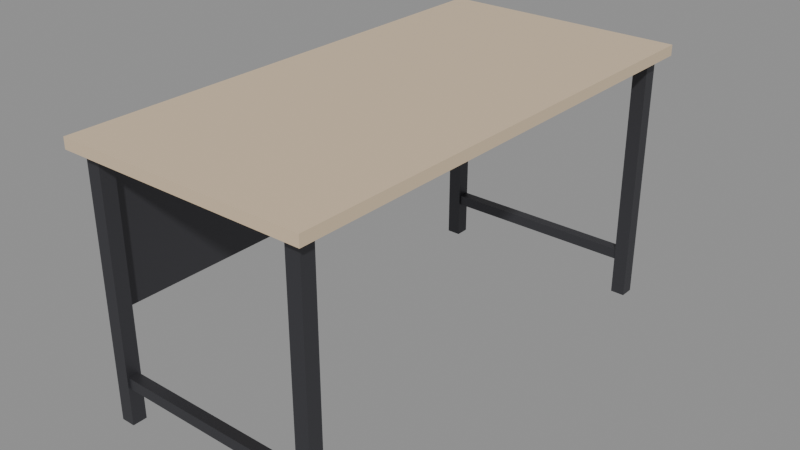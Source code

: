 # Source: SM_Prop_Desk.blend  (saved by Blender 5.3.31; exported with 4.5.12 LTS)
import bpy
from mathutils import Matrix  # noqa: F401  (used for matrix-valued properties, if any)

bpy.ops.wm.read_factory_settings(use_empty=True)
scene = bpy.context.scene
scene.name = 'Scene'

# ---- materials (node trees are filled in below, after node groups)
mat_wood = bpy.data.materials.new('Wood')
mat_wood.diffuse_color = (0.42, 0.28, 0.16, 1.0)
mat_woodlight = bpy.data.materials.new('WoodLight')
mat_woodlight.diffuse_color = (0.7, 0.55, 0.38, 1.0)
mat_metal = bpy.data.materials.new('Metal')
mat_metal.diffuse_color = (0.55, 0.56, 0.58, 1.0)
mat_metaldark = bpy.data.materials.new('MetalDark')
mat_metaldark.diffuse_color = (0.08, 0.08, 0.09, 1.0)
mat_plastic = bpy.data.materials.new('Plastic')
mat_plastic.diffuse_color = (0.06, 0.06, 0.07, 1.0)
mat_plasticwhite = bpy.data.materials.new('PlasticWhite')
mat_plasticwhite.diffuse_color = (0.85, 0.86, 0.87, 1.0)
mat_fabric = bpy.data.materials.new('Fabric')
mat_fabric.diffuse_color = (0.12, 0.18, 0.32, 1.0)
mat_fabricred = bpy.data.materials.new('FabricRed')
mat_fabricred.diffuse_color = (0.45, 0.07, 0.07, 1.0)
mat_concrete = bpy.data.materials.new('Concrete')
mat_concrete.diffuse_color = (0.55, 0.54, 0.52, 1.0)
mat_screen = bpy.data.materials.new('Screen')
mat_screen.diffuse_color = (0.02, 0.05, 0.12, 1.0)
mat_screenon = bpy.data.materials.new('ScreenOn')
mat_screenon.diffuse_color = (0.15, 0.45, 0.95, 1.0)
mat_glass = bpy.data.materials.new('Glass')
mat_glass.diffuse_color = (0.6, 0.75, 0.8, 1.0)
mat_leaf = bpy.data.materials.new('Leaf')
mat_leaf.diffuse_color = (0.12, 0.32, 0.1, 1.0)
mat_soil = bpy.data.materials.new('Soil')
mat_soil.diffuse_color = (0.18, 0.12, 0.08, 1.0)
mat_paintred = bpy.data.materials.new('PaintRed')
mat_paintred.diffuse_color = (0.75, 0.05, 0.04, 1.0)
mat_paintblue = bpy.data.materials.new('PaintBlue')
mat_paintblue.diffuse_color = (0.05, 0.2, 0.55, 1.0)
mat_paintyellow = bpy.data.materials.new('PaintYellow')
mat_paintyellow.diffuse_color = (0.95, 0.75, 0.1, 1.0)
mat_paintgreen = bpy.data.materials.new('PaintGreen')
mat_paintgreen.diffuse_color = (0.1, 0.35, 0.2, 1.0)
mat_paintorange = bpy.data.materials.new('PaintOrange')
mat_paintorange.diffuse_color = (1.0, 0.45, 0.08, 1.0)
mat_rubber = bpy.data.materials.new('Rubber')
mat_rubber.diffuse_color = (0.02, 0.02, 0.02, 1.0)
mat_paper = bpy.data.materials.new('Paper')
mat_paper.diffuse_color = (0.9, 0.88, 0.82, 1.0)
mat_ntnublue = bpy.data.materials.new('NTNUBlue')
mat_ntnublue.diffuse_color = (0.0, 0.25, 0.55, 1.0)

# ---- material node trees
mat_wood.use_nodes = True; mat_wood.node_tree.nodes.clear()
_N = mat_wood.node_tree.nodes; _L = mat_wood.node_tree.links
n0 = _N.new('ShaderNodeBsdfPrincipled'); n0.name = 'Principled BSDF'; n0.location = (-200, 100)
n0.inputs[0].default_value = (0.42, 0.28, 0.16, 1.0)
n0.inputs[2].default_value = 0.55
n0.inputs[10].default_value = 0.005
n1 = _N.new('ShaderNodeOutputMaterial'); n1.name = 'Material Output'; n1.location = (200, 100)
_L.new(n0.outputs[0], n1.inputs[0])
n1.is_active_output = True
mat_woodlight.use_nodes = True; mat_woodlight.node_tree.nodes.clear()
_N = mat_woodlight.node_tree.nodes; _L = mat_woodlight.node_tree.links
n0 = _N.new('ShaderNodeBsdfPrincipled'); n0.name = 'Principled BSDF'; n0.location = (-200, 100)
n0.inputs[0].default_value = (0.7, 0.55, 0.38, 1.0)
n0.inputs[2].default_value = 0.55
n0.inputs[10].default_value = 0.005
n1 = _N.new('ShaderNodeOutputMaterial'); n1.name = 'Material Output'; n1.location = (200, 100)
_L.new(n0.outputs[0], n1.inputs[0])
n1.is_active_output = True
mat_metal.use_nodes = True; mat_metal.node_tree.nodes.clear()
_N = mat_metal.node_tree.nodes; _L = mat_metal.node_tree.links
n0 = _N.new('ShaderNodeBsdfPrincipled'); n0.name = 'Principled BSDF'; n0.location = (-200, 100)
n0.inputs[0].default_value = (0.55, 0.56, 0.58, 1.0)
n0.inputs[1].default_value = 0.9
n0.inputs[2].default_value = 0.35
n0.inputs[10].default_value = 0.005
n1 = _N.new('ShaderNodeOutputMaterial'); n1.name = 'Material Output'; n1.location = (200, 100)
_L.new(n0.outputs[0], n1.inputs[0])
n1.is_active_output = True
mat_metaldark.use_nodes = True; mat_metaldark.node_tree.nodes.clear()
_N = mat_metaldark.node_tree.nodes; _L = mat_metaldark.node_tree.links
n0 = _N.new('ShaderNodeBsdfPrincipled'); n0.name = 'Principled BSDF'; n0.location = (-200, 100)
n0.inputs[0].default_value = (0.08, 0.08, 0.09, 1.0)
n0.inputs[1].default_value = 0.7
n0.inputs[10].default_value = 0.005
n1 = _N.new('ShaderNodeOutputMaterial'); n1.name = 'Material Output'; n1.location = (200, 100)
_L.new(n0.outputs[0], n1.inputs[0])
n1.is_active_output = True
mat_plastic.use_nodes = True; mat_plastic.node_tree.nodes.clear()
_N = mat_plastic.node_tree.nodes; _L = mat_plastic.node_tree.links
n0 = _N.new('ShaderNodeBsdfPrincipled'); n0.name = 'Principled BSDF'; n0.location = (-200, 100)
n0.inputs[0].default_value = (0.06, 0.06, 0.07, 1.0)
n0.inputs[2].default_value = 0.6
n0.inputs[10].default_value = 0.005
n1 = _N.new('ShaderNodeOutputMaterial'); n1.name = 'Material Output'; n1.location = (200, 100)
_L.new(n0.outputs[0], n1.inputs[0])
n1.is_active_output = True
mat_plasticwhite.use_nodes = True; mat_plasticwhite.node_tree.nodes.clear()
_N = mat_plasticwhite.node_tree.nodes; _L = mat_plasticwhite.node_tree.links
n0 = _N.new('ShaderNodeBsdfPrincipled'); n0.name = 'Principled BSDF'; n0.location = (-200, 100)
n0.inputs[0].default_value = (0.85, 0.86, 0.87, 1.0)
n0.inputs[10].default_value = 0.005
n1 = _N.new('ShaderNodeOutputMaterial'); n1.name = 'Material Output'; n1.location = (200, 100)
_L.new(n0.outputs[0], n1.inputs[0])
n1.is_active_output = True
mat_fabric.use_nodes = True; mat_fabric.node_tree.nodes.clear()
_N = mat_fabric.node_tree.nodes; _L = mat_fabric.node_tree.links
n0 = _N.new('ShaderNodeBsdfPrincipled'); n0.name = 'Principled BSDF'; n0.location = (-200, 100)
n0.inputs[0].default_value = (0.12, 0.18, 0.32, 1.0)
n0.inputs[2].default_value = 0.95
n0.inputs[10].default_value = 0.005
n1 = _N.new('ShaderNodeOutputMaterial'); n1.name = 'Material Output'; n1.location = (200, 100)
_L.new(n0.outputs[0], n1.inputs[0])
n1.is_active_output = True
mat_fabricred.use_nodes = True; mat_fabricred.node_tree.nodes.clear()
_N = mat_fabricred.node_tree.nodes; _L = mat_fabricred.node_tree.links
n0 = _N.new('ShaderNodeBsdfPrincipled'); n0.name = 'Principled BSDF'; n0.location = (-200, 100)
n0.inputs[0].default_value = (0.45, 0.07, 0.07, 1.0)
n0.inputs[2].default_value = 0.95
n0.inputs[10].default_value = 0.005
n1 = _N.new('ShaderNodeOutputMaterial'); n1.name = 'Material Output'; n1.location = (200, 100)
_L.new(n0.outputs[0], n1.inputs[0])
n1.is_active_output = True
mat_concrete.use_nodes = True; mat_concrete.node_tree.nodes.clear()
_N = mat_concrete.node_tree.nodes; _L = mat_concrete.node_tree.links
n0 = _N.new('ShaderNodeBsdfPrincipled'); n0.name = 'Principled BSDF'; n0.location = (-200, 100)
n0.inputs[0].default_value = (0.55, 0.54, 0.52, 1.0)
n0.inputs[2].default_value = 0.9
n0.inputs[10].default_value = 0.005
n1 = _N.new('ShaderNodeOutputMaterial'); n1.name = 'Material Output'; n1.location = (200, 100)
_L.new(n0.outputs[0], n1.inputs[0])
n1.is_active_output = True
mat_screen.use_nodes = True; mat_screen.node_tree.nodes.clear()
_N = mat_screen.node_tree.nodes; _L = mat_screen.node_tree.links
n0 = _N.new('ShaderNodeBsdfPrincipled'); n0.name = 'Principled BSDF'; n0.location = (-200, 100)
n0.inputs[0].default_value = (0.02, 0.05, 0.12, 1.0)
n0.inputs[1].default_value = 0.2
n0.inputs[2].default_value = 0.1
n0.inputs[10].default_value = 0.005
n1 = _N.new('ShaderNodeOutputMaterial'); n1.name = 'Material Output'; n1.location = (200, 100)
_L.new(n0.outputs[0], n1.inputs[0])
n1.is_active_output = True
mat_screenon.use_nodes = True; mat_screenon.node_tree.nodes.clear()
_N = mat_screenon.node_tree.nodes; _L = mat_screenon.node_tree.links
n0 = _N.new('ShaderNodeBsdfPrincipled'); n0.name = 'Principled BSDF'; n0.location = (-200, 100)
n0.inputs[0].default_value = (0.15, 0.45, 0.95, 1.0)
n0.inputs[2].default_value = 0.2
n0.inputs[10].default_value = 0.005
n1 = _N.new('ShaderNodeOutputMaterial'); n1.name = 'Material Output'; n1.location = (200, 100)
_L.new(n0.outputs[0], n1.inputs[0])
n1.is_active_output = True
mat_glass.use_nodes = True; mat_glass.node_tree.nodes.clear()
_N = mat_glass.node_tree.nodes; _L = mat_glass.node_tree.links
n0 = _N.new('ShaderNodeBsdfPrincipled'); n0.name = 'Principled BSDF'; n0.location = (-200, 100)
n0.inputs[0].default_value = (0.6, 0.75, 0.8, 1.0)
n0.inputs[1].default_value = 0.3
n0.inputs[2].default_value = 0.05
n0.inputs[10].default_value = 0.005
n1 = _N.new('ShaderNodeOutputMaterial'); n1.name = 'Material Output'; n1.location = (200, 100)
_L.new(n0.outputs[0], n1.inputs[0])
n1.is_active_output = True
mat_leaf.use_nodes = True; mat_leaf.node_tree.nodes.clear()
_N = mat_leaf.node_tree.nodes; _L = mat_leaf.node_tree.links
n0 = _N.new('ShaderNodeBsdfPrincipled'); n0.name = 'Principled BSDF'; n0.location = (-200, 100)
n0.inputs[0].default_value = (0.12, 0.32, 0.1, 1.0)
n0.inputs[2].default_value = 0.7
n0.inputs[10].default_value = 0.005
n1 = _N.new('ShaderNodeOutputMaterial'); n1.name = 'Material Output'; n1.location = (200, 100)
_L.new(n0.outputs[0], n1.inputs[0])
n1.is_active_output = True
mat_soil.use_nodes = True; mat_soil.node_tree.nodes.clear()
_N = mat_soil.node_tree.nodes; _L = mat_soil.node_tree.links
n0 = _N.new('ShaderNodeBsdfPrincipled'); n0.name = 'Principled BSDF'; n0.location = (-200, 100)
n0.inputs[0].default_value = (0.18, 0.12, 0.08, 1.0)
n0.inputs[2].default_value = 1.0
n0.inputs[10].default_value = 0.005
n1 = _N.new('ShaderNodeOutputMaterial'); n1.name = 'Material Output'; n1.location = (200, 100)
_L.new(n0.outputs[0], n1.inputs[0])
n1.is_active_output = True
mat_paintred.use_nodes = True; mat_paintred.node_tree.nodes.clear()
_N = mat_paintred.node_tree.nodes; _L = mat_paintred.node_tree.links
n0 = _N.new('ShaderNodeBsdfPrincipled'); n0.name = 'Principled BSDF'; n0.location = (-200, 100)
n0.inputs[0].default_value = (0.75, 0.05, 0.04, 1.0)
n0.inputs[2].default_value = 0.4
n0.inputs[10].default_value = 0.005
n1 = _N.new('ShaderNodeOutputMaterial'); n1.name = 'Material Output'; n1.location = (200, 100)
_L.new(n0.outputs[0], n1.inputs[0])
n1.is_active_output = True
mat_paintblue.use_nodes = True; mat_paintblue.node_tree.nodes.clear()
_N = mat_paintblue.node_tree.nodes; _L = mat_paintblue.node_tree.links
n0 = _N.new('ShaderNodeBsdfPrincipled'); n0.name = 'Principled BSDF'; n0.location = (-200, 100)
n0.inputs[0].default_value = (0.05, 0.2, 0.55, 1.0)
n0.inputs[2].default_value = 0.4
n0.inputs[10].default_value = 0.005
n1 = _N.new('ShaderNodeOutputMaterial'); n1.name = 'Material Output'; n1.location = (200, 100)
_L.new(n0.outputs[0], n1.inputs[0])
n1.is_active_output = True
mat_paintyellow.use_nodes = True; mat_paintyellow.node_tree.nodes.clear()
_N = mat_paintyellow.node_tree.nodes; _L = mat_paintyellow.node_tree.links
n0 = _N.new('ShaderNodeBsdfPrincipled'); n0.name = 'Principled BSDF'; n0.location = (-200, 100)
n0.inputs[0].default_value = (0.95, 0.75, 0.1, 1.0)
n0.inputs[2].default_value = 0.45
n0.inputs[10].default_value = 0.005
n1 = _N.new('ShaderNodeOutputMaterial'); n1.name = 'Material Output'; n1.location = (200, 100)
_L.new(n0.outputs[0], n1.inputs[0])
n1.is_active_output = True
mat_paintgreen.use_nodes = True; mat_paintgreen.node_tree.nodes.clear()
_N = mat_paintgreen.node_tree.nodes; _L = mat_paintgreen.node_tree.links
n0 = _N.new('ShaderNodeBsdfPrincipled'); n0.name = 'Principled BSDF'; n0.location = (-200, 100)
n0.inputs[0].default_value = (0.1, 0.35, 0.2, 1.0)
n0.inputs[2].default_value = 0.45
n0.inputs[10].default_value = 0.005
n1 = _N.new('ShaderNodeOutputMaterial'); n1.name = 'Material Output'; n1.location = (200, 100)
_L.new(n0.outputs[0], n1.inputs[0])
n1.is_active_output = True
mat_paintorange.use_nodes = True; mat_paintorange.node_tree.nodes.clear()
_N = mat_paintorange.node_tree.nodes; _L = mat_paintorange.node_tree.links
n0 = _N.new('ShaderNodeBsdfPrincipled'); n0.name = 'Principled BSDF'; n0.location = (-200, 100)
n0.inputs[0].default_value = (1.0, 0.45, 0.08, 1.0)
n0.inputs[2].default_value = 0.45
n0.inputs[10].default_value = 0.005
n1 = _N.new('ShaderNodeOutputMaterial'); n1.name = 'Material Output'; n1.location = (200, 100)
_L.new(n0.outputs[0], n1.inputs[0])
n1.is_active_output = True
mat_rubber.use_nodes = True; mat_rubber.node_tree.nodes.clear()
_N = mat_rubber.node_tree.nodes; _L = mat_rubber.node_tree.links
n0 = _N.new('ShaderNodeBsdfPrincipled'); n0.name = 'Principled BSDF'; n0.location = (-200, 100)
n0.inputs[0].default_value = (0.02, 0.02, 0.02, 1.0)
n0.inputs[2].default_value = 0.95
n0.inputs[10].default_value = 0.005
n1 = _N.new('ShaderNodeOutputMaterial'); n1.name = 'Material Output'; n1.location = (200, 100)
_L.new(n0.outputs[0], n1.inputs[0])
n1.is_active_output = True
mat_paper.use_nodes = True; mat_paper.node_tree.nodes.clear()
_N = mat_paper.node_tree.nodes; _L = mat_paper.node_tree.links
n0 = _N.new('ShaderNodeBsdfPrincipled'); n0.name = 'Principled BSDF'; n0.location = (-200, 100)
n0.inputs[0].default_value = (0.9, 0.88, 0.82, 1.0)
n0.inputs[2].default_value = 0.9
n0.inputs[10].default_value = 0.005
n1 = _N.new('ShaderNodeOutputMaterial'); n1.name = 'Material Output'; n1.location = (200, 100)
_L.new(n0.outputs[0], n1.inputs[0])
n1.is_active_output = True
mat_ntnublue.use_nodes = True; mat_ntnublue.node_tree.nodes.clear()
_N = mat_ntnublue.node_tree.nodes; _L = mat_ntnublue.node_tree.links
n0 = _N.new('ShaderNodeBsdfPrincipled'); n0.name = 'Principled BSDF'; n0.location = (-200, 100)
n0.inputs[0].default_value = (0.0, 0.25, 0.55, 1.0)
n0.inputs[2].default_value = 0.4
n0.inputs[10].default_value = 0.005
n1 = _N.new('ShaderNodeOutputMaterial'); n1.name = 'Material Output'; n1.location = (200, 100)
_L.new(n0.outputs[0], n1.inputs[0])
n1.is_active_output = True

# ---- meshes
me_sm_prop_desk = bpy.data.meshes.new('SM_Prop_Desk')
me_sm_prop_desk.from_pydata([(-0.35, 0.7, 0.715), (0.35, 0.7, 0.715), (0.35, -0.7, 0.715), (-0.35, -0.7, 0.715), (-0.35, 0.7, 0.745), (0.35, 0.7, 0.745), (0.35, -0.7, 0.745), (-0.35, -0.7, 0.745), (-0.32, 0.67, 0.0), (-0.28, 0.67, 0.0), (-0.28, 0.63, 0.0), (-0.32, 0.63, 0.0), (-0.32, 0.67, 0.72), (-0.28, 0.67, 0.72), (-0.28, 0.63, 0.72), (-0.32, 0.63, 0.72), (-0.32, -0.63, 0.0), (-0.28, -0.63, 0.0), (-0.28, -0.67, 0.0), (-0.32, -0.67, 0.0), (-0.32, -0.63, 0.72), (-0.28, -0.63, 0.72), (-0.28, -0.67, 0.72), (-0.32, -0.67, 0.72), (0.28, 0.67, 0.0), (0.32, 0.67, 0.0), (0.32, 0.63, 0.0), (0.28, 0.63, 0.0), (0.28, 0.67, 0.72), (0.32, 0.67, 0.72), (0.32, 0.63, 0.72), (0.28, 0.63, 0.72), (0.28, -0.63, 0.0), (0.32, -0.63, 0.0), (0.32, -0.67, 0.0), (0.28, -0.67, 0.0), (0.28, -0.63, 0.72), (0.32, -0.63, 0.72), (0.32, -0.67, 0.72), (0.28, -0.67, 0.72), (-0.33, 0.65, 0.3), (-0.31, 0.65, 0.3), (-0.31, -0.65, 0.3), (-0.33, -0.65, 0.3), (-0.33, 0.65, 0.7), (-0.31, 0.65, 0.7), (-0.31, -0.65, 0.7), (-0.33, -0.65, 0.7), (-0.3, 0.665, 0.105), (0.3, 0.665, 0.105), (0.3, 0.635, 0.105), (-0.3, 0.635, 0.105), (-0.3, 0.665, 0.135), (0.3, 0.665, 0.135), (0.3, 0.635, 0.135), (-0.3, 0.635, 0.135), (-0.3, -0.635, 0.105), (0.3, -0.635, 0.105), (0.3, -0.665, 0.105), (-0.3, -0.665, 0.105), (-0.3, -0.635, 0.135), (0.3, -0.635, 0.135), (0.3, -0.665, 0.135), (-0.3, -0.665, 0.135)], [], [(0, 1, 2, 3), (4, 7, 6, 5), (0, 4, 5, 1), (1, 5, 6, 2), (2, 6, 7, 3), (3, 7, 4, 0), (8, 9, 10, 11), (12, 15, 14, 13), (8, 12, 13, 9), (9, 13, 14, 10), (10, 14, 15, 11), (11, 15, 12, 8), (16, 17, 18, 19), (20, 23, 22, 21), (16, 20, 21, 17), (17, 21, 22, 18), (18, 22, 23, 19), (19, 23, 20, 16), (24, 25, 26, 27), (28, 31, 30, 29), (24, 28, 29, 25), (25, 29, 30, 26), (26, 30, 31, 27), (27, 31, 28, 24), (32, 33, 34, 35), (36, 39, 38, 37), (32, 36, 37, 33), (33, 37, 38, 34), (34, 38, 39, 35), (35, 39, 36, 32), (40, 41, 42, 43), (44, 47, 46, 45), (40, 44, 45, 41), (41, 45, 46, 42), (42, 46, 47, 43), (43, 47, 44, 40), (48, 49, 50, 51), (52, 55, 54, 53), (48, 52, 53, 49), (49, 53, 54, 50), (50, 54, 55, 51), (51, 55, 52, 48), (56, 57, 58, 59), (60, 63, 62, 61), (56, 60, 61, 57), (57, 61, 62, 58), (58, 62, 63, 59), (59, 63, 60, 56)])
me_sm_prop_desk.polygons.foreach_set('material_index', [1, 1, 1, 1, 1, 1, 3, 3, 3, 3, 3, 3, 3, 3, 3, 3, 3, 3, 3, 3, 3, 3, 3, 3, 3, 3, 3, 3, 3, 3, 3, 3, 3, 3, 3, 3, 3, 3, 3, 3, 3, 3, 3, 3, 3, 3, 3, 3])
_uv = me_sm_prop_desk.uv_layers.new(name='Float2')
_uv.uv.foreach_set('vector', [-0.175, 0.35, 0.175, 0.35, 0.175, -0.35, -0.175, -0.35, -0.175, 0.35, -0.175, -0.35, 0.175, -0.35, 0.175, 0.35, -0.175, 0.3575, -0.175, 0.3725, 0.175, 0.3725, 0.175, 0.3575, 0.35, 0.3575, 0.35, 0.3725, -0.35, 0.3725, -0.35, 0.3575, 0.175, 0.3575, 0.175, 0.3725, -0.175, 0.3725, -0.175, 0.3575, -0.35, 0.3575, -0.35, 0.3725, 0.35, 0.3725, 0.35, 0.3575, -0.16, 0.335, -0.14, 0.335, -0.14, 0.315, -0.16, 0.315, -0.16, 0.335, -0.16, 0.315, -0.14, 0.315, -0.14, 0.335, -0.16, 0.0, -0.16, 0.36, -0.14, 0.36, -0.14, 0.0, 0.335, 0.0, 0.335, 0.36, 0.315, 0.36, 0.315, 0.0, -0.14, 0.0, -0.14, 0.36, -0.16, 0.36, -0.16, 0.0, 0.315, 0.0, 0.315, 0.36, 0.335, 0.36, 0.335, 0.0, -0.16, -0.315, -0.14, -0.315, -0.14, -0.335, -0.16, -0.335, -0.16, -0.315, -0.16, -0.335, -0.14, -0.335, -0.14, -0.315, -0.16, 0.0, -0.16, 0.36, -0.14, 0.36, -0.14, 0.0, -0.315, 0.0, -0.315, 0.36, -0.335, 0.36, -0.335, 0.0, -0.14, 0.0, -0.14, 0.36, -0.16, 0.36, -0.16, 0.0, -0.335, 0.0, -0.335, 0.36, -0.315, 0.36, -0.315, 0.0, 0.14, 0.335, 0.16, 0.335, 0.16, 0.315, 0.14, 0.315, 0.14, 0.335, 0.14, 0.315, 0.16, 0.315, 0.16, 0.335, 0.14, 0.0, 0.14, 0.36, 0.16, 0.36, 0.16, 0.0, 0.335, 0.0, 0.335, 0.36, 0.315, 0.36, 0.315, 0.0, 0.16, 0.0, 0.16, 0.36, 0.14, 0.36, 0.14, 0.0, 0.315, 0.0, 0.315, 0.36, 0.335, 0.36, 0.335, 0.0, 0.14, -0.315, 0.16, -0.315, 0.16, -0.335, 0.14, -0.335, 0.14, -0.315, 0.14, -0.335, 0.16, -0.335, 0.16, -0.315, 0.14, 0.0, 0.14, 0.36, 0.16, 0.36, 0.16, 0.0, -0.315, 0.0, -0.315, 0.36, -0.335, 0.36, -0.335, 0.0, 0.16, 0.0, 0.16, 0.36, 0.14, 0.36, 0.14, 0.0, -0.335, 0.0, -0.335, 0.36, -0.315, 0.36, -0.315, 0.0, -0.165, 0.325, -0.155, 0.325, -0.155, -0.325, -0.165, -0.325, -0.165, 0.325, -0.165, -0.325, -0.155, -0.325, -0.155, 0.325, -0.165, 0.15, -0.165, 0.35, -0.155, 0.35, -0.155, 0.15, 0.325, 0.15, 0.325, 0.35, -0.325, 0.35, -0.325, 0.15, -0.155, 0.15, -0.155, 0.35, -0.165, 0.35, -0.165, 0.15, -0.325, 0.15, -0.325, 0.35, 0.325, 0.35, 0.325, 0.15, -0.15, 0.3325, 0.15, 0.3325, 0.15, 0.3175, -0.15, 0.3175, -0.15, 0.3325, -0.15, 0.3175, 0.15, 0.3175, 0.15, 0.3325, -0.15, 0.0525, -0.15, 0.0675, 0.15, 0.0675, 0.15, 0.0525, 0.3325, 0.0525, 0.3325, 0.0675, 0.3175, 0.0675, 0.3175, 0.0525, 0.15, 0.0525, 0.15, 0.0675, -0.15, 0.0675, -0.15, 0.0525, 0.3175, 0.0525, 0.3175, 0.0675, 0.3325, 0.0675, 0.3325, 0.0525, -0.15, -0.3175, 0.15, -0.3175, 0.15, -0.3325, -0.15, -0.3325, -0.15, -0.3175, -0.15, -0.3325, 0.15, -0.3325, 0.15, -0.3175, -0.15, 0.0525, -0.15, 0.0675, 0.15, 0.0675, 0.15, 0.0525, -0.3175, 0.0525, -0.3175, 0.0675, -0.3325, 0.0675, -0.3325, 0.0525, 0.15, 0.0525, 0.15, 0.0675, -0.15, 0.0675, -0.15, 0.0525, -0.3325, 0.0525, -0.3325, 0.0675, -0.3175, 0.0675, -0.3175, 0.0525])
me_sm_prop_desk.materials.append(mat_wood)
me_sm_prop_desk.materials.append(mat_woodlight)
me_sm_prop_desk.materials.append(mat_metal)
me_sm_prop_desk.materials.append(mat_metaldark)
me_sm_prop_desk.materials.append(mat_plastic)
me_sm_prop_desk.materials.append(mat_plasticwhite)
me_sm_prop_desk.materials.append(mat_fabric)
me_sm_prop_desk.materials.append(mat_fabricred)
me_sm_prop_desk.materials.append(mat_concrete)
me_sm_prop_desk.materials.append(mat_screen)
me_sm_prop_desk.materials.append(mat_screenon)
me_sm_prop_desk.materials.append(mat_glass)
me_sm_prop_desk.materials.append(mat_leaf)
me_sm_prop_desk.materials.append(mat_soil)
me_sm_prop_desk.materials.append(mat_paintred)
me_sm_prop_desk.materials.append(mat_paintblue)
me_sm_prop_desk.materials.append(mat_paintyellow)
me_sm_prop_desk.materials.append(mat_paintgreen)
me_sm_prop_desk.materials.append(mat_paintorange)
me_sm_prop_desk.materials.append(mat_rubber)
me_sm_prop_desk.materials.append(mat_paper)
me_sm_prop_desk.materials.append(mat_ntnublue)
me_sm_prop_desk.update()

# ---- objects
ob_sm_prop_desk = bpy.data.objects.new('SM_Prop_Desk', me_sm_prop_desk)

# ---- transforms, parenting, visibility, modifiers, constraints
ob_sm_prop_desk.location = (0.0, 0.0, 0.0)

# ---- collection membership
scene.collection.objects.link(ob_sm_prop_desk)

# ---- scene / render settings (as saved in the file)
scene.frame_start = 1; scene.frame_end = 250; scene.frame_set(1)
scene.render.engine = 'BLENDER_EEVEE_NEXT'
scene.render.bake_bias = 0.0
scene.render.bake_samples = 0
scene.render.compositor_device = 'GPU'
scene.eevee.use_volume_custom_range = False
scene.eevee.fast_gi_thickness_near = 0.1
scene.eevee.fast_gi_thickness_far = 0.0
scene.eevee.ray_tracing_options.screen_trace_thickness = 0.1
bpy.context.view_layer.update()

# ---- added for rendering (the .blend has no active camera and no usable light): camera, sun + grey world if the file has none
cam_auto = bpy.data.cameras.new('AutoCamera')
cam_auto.lens = 50.0
cam_auto.sensor_width = 36.0
cam_auto.clip_end = 1000.0
ob_auto_camera = bpy.data.objects.new('AutoCamera', cam_auto)
scene.collection.objects.link(ob_auto_camera)
ob_auto_camera.location = (1.60388, -1.92465, 1.6556)
ob_auto_camera.rotation_euler = (1.09748, -7.21219e-08, 0.694738)
scene.camera = ob_auto_camera
light_auto_sun = bpy.data.lights.new('AutoSun', 'SUN')
light_auto_sun.energy = 3.0
light_auto_sun.angle = 0.0523599
ob_auto_sun = bpy.data.objects.new('AutoSun', light_auto_sun)
scene.collection.objects.link(ob_auto_sun)
ob_auto_sun.rotation_euler = (0.872665, 0.174533, 0.523599)
if scene.world is None:
    world_auto = bpy.data.worlds.new('AutoWorld')
    world_auto.color = (0.3, 0.3, 0.3)
    scene.world = world_auto
bpy.context.view_layer.update()
